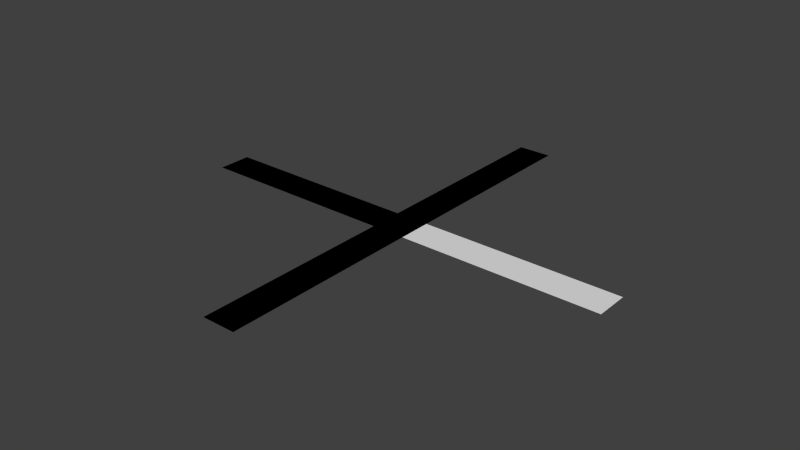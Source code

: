 # Source: energyRoads.blend  (saved by Blender 2.67.0; exported with 4.5.12 LTS)
import bpy
from mathutils import Matrix  # noqa: F401  (used for matrix-valued properties, if any)

bpy.ops.wm.read_factory_settings(use_empty=True)
scene = bpy.context.scene
scene.name = 'Scene'

# ---- collections
col_collection_1 = bpy.data.collections.new('Collection 1'); scene.collection.children.link(col_collection_1)

# ---- world
world_world = bpy.data.worlds.new('World'); scene.world = world_world
world_world.color = (0.05088, 0.05088, 0.05088)
world_world.use_sun_shadow = False
world_world.sun_shadow_jitter_overblur = 0.0
world_world.cycles.sampling_method = 'MANUAL'
world_world.cycles.sample_map_resolution = 256

# ---- meshes
me_plane_003 = bpy.data.meshes.new('Plane.003')
me_plane_003.from_pydata([(0.07778, -1.0, 0.0), (-0.07778, -1.0, 0.0), (-1.0, 0.07778, 0.0), (-1.0, -0.07778, 0.0), (-0.07778, -0.07778, 0.0), (0.07778, 0.07778, 0.0)], [], [(4, 5, 2, 3), (1, 0, 5, 4)])
me_plane_003.use_remesh_preserve_volume = False
me_plane_003.use_remesh_preserve_attributes = False
me_plane_003.use_mirror_vertex_groups = False
me_plane_003.update()
me_plane_009 = bpy.data.meshes.new('Plane.009')
me_plane_009.from_pydata([(0.07778, -1.0, 0.0), (-0.07778, -1.0, 0.0), (0.07778, 1.0, 0.0), (-0.07778, 1.0, 0.0), (-1.0, 0.07778, 0.0), (-1.0, -0.07778, 0.0), (-0.07778, -0.07778, 0.0), (-0.07778, 0.07778, 0.0), (0.07778, 1.118e-08, 0.0)], [], [(6, 1, 0, 8), (3, 7, 8, 2), (5, 6, 8, 7, 4)])
me_plane_009.use_remesh_preserve_volume = False
me_plane_009.use_remesh_preserve_attributes = False
me_plane_009.use_mirror_vertex_groups = False
me_plane_009.update()
me_plane_002 = bpy.data.meshes.new('Plane.002')
me_plane_002.from_pydata([(-0.07778, -1.0, 0.0), (0.07778, -1.0, 0.0), (0.07778, 1.0, 0.0), (-0.07778, 1.0, 0.0)], [], [(2, 3, 0, 1)])
me_plane_002.use_remesh_preserve_volume = False
me_plane_002.use_remesh_preserve_attributes = False
me_plane_002.use_mirror_vertex_groups = False
me_plane_002.update()
me_plane = bpy.data.meshes.new('Plane')
me_plane.from_pydata([(0.07778, -1.0, 0.0), (-0.07778, -1.0, 0.0), (0.07778, 1.0, 0.0), (-0.07778, 1.0, 0.0), (1.0, -0.07778, 0.0), (1.0, 0.07778, 0.0), (-1.0, 0.07778, 0.0), (-1.0, -0.07778, 0.0), (-0.07778, -0.07778, 0.0), (-0.07778, 0.07778, 0.0), (0.07778, -0.07778, 0.0), (0.07778, 0.07778, 0.0)], [], [(5, 11, 10, 4), (3, 9, 11, 2), (7, 8, 9, 6), (8, 1, 0, 10), (8, 10, 11, 9)])
me_plane.use_remesh_preserve_volume = False
me_plane.use_remesh_preserve_attributes = False
me_plane.use_mirror_vertex_groups = False
me_plane.update()

# ---- objects
ob_curva = bpy.data.objects.new('CURVA', me_plane_003)
ob_trinca = bpy.data.objects.new('TRINCA', me_plane_009)
ob_reta = bpy.data.objects.new('RETA', me_plane_002)
ob_cruz = bpy.data.objects.new('CRUZ', me_plane)

# ---- transforms, parenting, visibility, modifiers, constraints
ob_curva.location = (0.0, 0.0, 0.0)
ob_curva.lineart.crease_threshold = 0.0
ob_trinca.location = (0.0, 0.0, 0.0)
ob_trinca.lineart.crease_threshold = 0.0
ob_reta.location = (0.0, 0.0, 0.0)
ob_reta.lineart.crease_threshold = 0.0
ob_cruz.location = (0.0, 0.0, 0.0)
ob_cruz.lineart.crease_threshold = 0.0

# ---- collection membership
col_collection_1.objects.link(ob_curva)
col_collection_1.objects.link(ob_trinca)
col_collection_1.objects.link(ob_reta)
col_collection_1.objects.link(ob_cruz)

# ---- scene / render settings (as saved in the file)
scene.frame_start = 1; scene.frame_end = 250; scene.frame_set(1)
scene.render.engine = 'BLENDER_EEVEE_NEXT'
scene.render.image_settings.color_mode = 'RGB'
scene.render.image_settings.compression = 90
scene.render.resolution_percentage = 50
scene.render.dither_intensity = 0.0
scene.render.bake_margin = 2
scene.render.bake_bias = 0.0
scene.cycles.use_denoising = False
scene.cycles.samples = 10
scene.cycles.sampling_pattern = 'TABULATED_SOBOL'
scene.cycles.light_sampling_threshold = 0.0
scene.cycles.use_adaptive_sampling = False
scene.cycles.use_light_tree = False
scene.cycles.blur_glossy = 0.0
scene.cycles.volume_bounces = 1
scene.cycles.pixel_filter_type = 'GAUSSIAN'
scene.cycles.sample_clamp_indirect = 0.0
scene.view_settings.view_transform = 'Standard'
bpy.context.view_layer.update()

# ---- added for rendering (the .blend has no active camera and no usable light): camera, sun
cam_auto = bpy.data.cameras.new('AutoCamera')
cam_auto.lens = 50.0
cam_auto.sensor_width = 36.0
cam_auto.clip_end = 1000.0
ob_auto_camera = bpy.data.objects.new('AutoCamera', cam_auto)
scene.collection.objects.link(ob_auto_camera)
ob_auto_camera.location = (2.61693, -3.14032, 2.09354)
ob_auto_camera.rotation_euler = (1.09748, -7.21219e-08, 0.694738)
scene.camera = ob_auto_camera
light_auto_sun = bpy.data.lights.new('AutoSun', 'SUN')
light_auto_sun.energy = 3.0
light_auto_sun.angle = 0.0523599
ob_auto_sun = bpy.data.objects.new('AutoSun', light_auto_sun)
scene.collection.objects.link(ob_auto_sun)
ob_auto_sun.rotation_euler = (0.872665, 0.174533, 0.523599)
bpy.context.view_layer.update()
